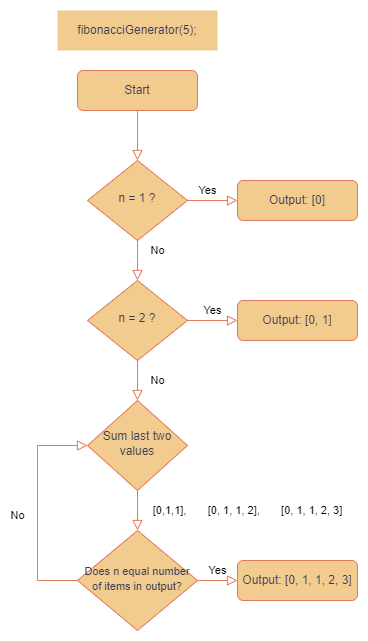

The diagram above was exported from draw.io. Its source (the exported page's mxGraphModel, read from the mxfile embedded in the PNG):
<mxGraphModel dx="794" dy="430" grid="1" gridSize="10" guides="1" tooltips="1" connect="1" arrows="1" fold="1" page="1" pageScale="1" pageWidth="827" pageHeight="1169" math="0" shadow="0">
  <root>
    <mxCell id="WIyWlLk6GJQsqaUBKTNV-0" />
    <mxCell id="WIyWlLk6GJQsqaUBKTNV-1" parent="WIyWlLk6GJQsqaUBKTNV-0" />
    <mxCell id="WIyWlLk6GJQsqaUBKTNV-2" value="" style="rounded=0;html=1;jettySize=auto;orthogonalLoop=1;fontSize=11;endArrow=block;endFill=0;endSize=8;strokeWidth=1;shadow=0;labelBackgroundColor=none;edgeStyle=orthogonalEdgeStyle;strokeColor=#E07A5F;fontColor=default;" parent="WIyWlLk6GJQsqaUBKTNV-1" source="WIyWlLk6GJQsqaUBKTNV-3" target="WIyWlLk6GJQsqaUBKTNV-6" edge="1">
      <mxGeometry relative="1" as="geometry" />
    </mxCell>
    <mxCell id="WIyWlLk6GJQsqaUBKTNV-3" value="Start" style="rounded=1;whiteSpace=wrap;html=1;fontSize=12;glass=0;strokeWidth=1;shadow=0;labelBackgroundColor=none;fillColor=#F2CC8F;strokeColor=#E07A5F;fontColor=#393C56;" parent="WIyWlLk6GJQsqaUBKTNV-1" vertex="1">
      <mxGeometry x="160" y="80" width="120" height="40" as="geometry" />
    </mxCell>
    <mxCell id="WIyWlLk6GJQsqaUBKTNV-4" value="Yes" style="rounded=0;html=1;jettySize=auto;orthogonalLoop=1;fontSize=11;endArrow=block;endFill=0;endSize=8;strokeWidth=1;shadow=0;labelBackgroundColor=none;edgeStyle=orthogonalEdgeStyle;strokeColor=#E07A5F;fontColor=default;" parent="WIyWlLk6GJQsqaUBKTNV-1" source="WIyWlLk6GJQsqaUBKTNV-6" target="WIyWlLk6GJQsqaUBKTNV-10" edge="1">
      <mxGeometry x="-1" y="86" relative="1" as="geometry">
        <mxPoint x="-16" y="-50" as="offset" />
      </mxGeometry>
    </mxCell>
    <mxCell id="WIyWlLk6GJQsqaUBKTNV-5" value="No" style="edgeStyle=orthogonalEdgeStyle;rounded=0;html=1;jettySize=auto;orthogonalLoop=1;fontSize=11;endArrow=block;endFill=0;endSize=8;strokeWidth=1;shadow=0;labelBackgroundColor=none;strokeColor=#E07A5F;fontColor=default;" parent="WIyWlLk6GJQsqaUBKTNV-1" source="WIyWlLk6GJQsqaUBKTNV-6" target="WIyWlLk6GJQsqaUBKTNV-7" edge="1">
      <mxGeometry x="-1" y="-58" relative="1" as="geometry">
        <mxPoint x="-30" y="-8" as="offset" />
      </mxGeometry>
    </mxCell>
    <mxCell id="WIyWlLk6GJQsqaUBKTNV-6" value="n = 1 ?" style="rhombus;whiteSpace=wrap;html=1;shadow=0;fontFamily=Helvetica;fontSize=12;align=center;strokeWidth=1;spacing=6;spacingTop=-4;labelBackgroundColor=none;fillColor=#F2CC8F;strokeColor=#E07A5F;fontColor=#393C56;" parent="WIyWlLk6GJQsqaUBKTNV-1" vertex="1">
      <mxGeometry x="170" y="170" width="100" height="80" as="geometry" />
    </mxCell>
    <mxCell id="WIyWlLk6GJQsqaUBKTNV-7" value="Output: [0]" style="rounded=1;whiteSpace=wrap;html=1;fontSize=12;glass=0;strokeWidth=1;shadow=0;labelBackgroundColor=none;fillColor=#F2CC8F;strokeColor=#E07A5F;fontColor=#393C56;" parent="WIyWlLk6GJQsqaUBKTNV-1" vertex="1">
      <mxGeometry x="320" y="190" width="120" height="40" as="geometry" />
    </mxCell>
    <mxCell id="WIyWlLk6GJQsqaUBKTNV-8" value="No" style="rounded=0;html=1;jettySize=auto;orthogonalLoop=1;fontSize=11;endArrow=block;endFill=0;endSize=8;strokeWidth=1;shadow=0;labelBackgroundColor=none;edgeStyle=orthogonalEdgeStyle;entryX=0.5;entryY=0;entryDx=0;entryDy=0;exitX=0.5;exitY=1;exitDx=0;exitDy=0;strokeColor=#E07A5F;fontColor=default;" parent="WIyWlLk6GJQsqaUBKTNV-1" source="WIyWlLk6GJQsqaUBKTNV-10" target="6MclG0LiF8VYsMCxDlDp-0" edge="1">
      <mxGeometry y="20" relative="1" as="geometry">
        <mxPoint as="offset" />
        <mxPoint x="220" y="400" as="sourcePoint" />
      </mxGeometry>
    </mxCell>
    <mxCell id="WIyWlLk6GJQsqaUBKTNV-9" value="Yes" style="edgeStyle=orthogonalEdgeStyle;rounded=0;html=1;jettySize=auto;orthogonalLoop=1;fontSize=11;endArrow=block;endFill=0;endSize=8;strokeWidth=1;shadow=0;labelBackgroundColor=none;strokeColor=#E07A5F;fontColor=default;" parent="WIyWlLk6GJQsqaUBKTNV-1" source="WIyWlLk6GJQsqaUBKTNV-10" target="WIyWlLk6GJQsqaUBKTNV-12" edge="1">
      <mxGeometry y="10" relative="1" as="geometry">
        <mxPoint as="offset" />
      </mxGeometry>
    </mxCell>
    <mxCell id="WIyWlLk6GJQsqaUBKTNV-10" value="n = 2 ?" style="rhombus;whiteSpace=wrap;html=1;shadow=0;fontFamily=Helvetica;fontSize=12;align=center;strokeWidth=1;spacing=6;spacingTop=-4;labelBackgroundColor=none;fillColor=#F2CC8F;strokeColor=#E07A5F;fontColor=#393C56;" parent="WIyWlLk6GJQsqaUBKTNV-1" vertex="1">
      <mxGeometry x="170" y="290" width="100" height="80" as="geometry" />
    </mxCell>
    <mxCell id="WIyWlLk6GJQsqaUBKTNV-12" value="Output: [0, 1]" style="rounded=1;whiteSpace=wrap;html=1;fontSize=12;glass=0;strokeWidth=1;shadow=0;labelBackgroundColor=none;fillColor=#F2CC8F;strokeColor=#E07A5F;fontColor=#393C56;" parent="WIyWlLk6GJQsqaUBKTNV-1" vertex="1">
      <mxGeometry x="320" y="310" width="120" height="40" as="geometry" />
    </mxCell>
    <mxCell id="6MclG0LiF8VYsMCxDlDp-0" value="Sum last two values" style="rhombus;whiteSpace=wrap;html=1;shadow=0;fontFamily=Helvetica;fontSize=12;align=center;strokeWidth=1;spacing=6;spacingTop=-4;labelBackgroundColor=none;fillColor=#F2CC8F;strokeColor=#E07A5F;fontColor=#393C56;" parent="WIyWlLk6GJQsqaUBKTNV-1" vertex="1">
      <mxGeometry x="170" y="410" width="100" height="90" as="geometry" />
    </mxCell>
    <mxCell id="6MclG0LiF8VYsMCxDlDp-3" value="fibonacciGenerator(5);" style="rounded=0;whiteSpace=wrap;html=1;strokeColor=none;labelBackgroundColor=none;fillColor=#F2CC8F;fontColor=#393C56;" parent="WIyWlLk6GJQsqaUBKTNV-1" vertex="1">
      <mxGeometry x="140" y="20" width="160" height="40" as="geometry" />
    </mxCell>
    <mxCell id="6MclG0LiF8VYsMCxDlDp-4" value="[0,1,1],&amp;nbsp;&lt;span style=&quot;white-space: pre;&quot;&gt;&#09;&lt;/span&gt;&amp;nbsp; [0, 1, 1, 2],&amp;nbsp;&amp;nbsp;&lt;span style=&quot;white-space: pre;&quot;&gt;&#09;&lt;/span&gt;&amp;nbsp; [0, 1, 1, 2, 3]" style="rounded=0;html=1;jettySize=auto;orthogonalLoop=1;fontSize=11;endArrow=block;endFill=0;endSize=8;strokeWidth=1;shadow=0;labelBackgroundColor=none;edgeStyle=orthogonalEdgeStyle;entryX=0.5;entryY=0;entryDx=0;entryDy=0;exitX=0.5;exitY=1;exitDx=0;exitDy=0;strokeColor=#E07A5F;fontColor=default;" parent="WIyWlLk6GJQsqaUBKTNV-1" target="6MclG0LiF8VYsMCxDlDp-5" edge="1">
      <mxGeometry y="110" relative="1" as="geometry">
        <mxPoint as="offset" />
        <mxPoint x="220" y="500" as="sourcePoint" />
      </mxGeometry>
    </mxCell>
    <mxCell id="6MclG0LiF8VYsMCxDlDp-5" value="&lt;font style=&quot;font-size: 11px;&quot;&gt;Does n equal number of items in output?&lt;/font&gt;" style="rhombus;whiteSpace=wrap;html=1;shadow=0;fontFamily=Helvetica;fontSize=12;align=center;strokeWidth=1;spacing=6;spacingTop=-4;labelBackgroundColor=none;fillColor=#F2CC8F;strokeColor=#E07A5F;fontColor=#393C56;" parent="WIyWlLk6GJQsqaUBKTNV-1" vertex="1">
      <mxGeometry x="160" y="540" width="120" height="100" as="geometry" />
    </mxCell>
    <mxCell id="6MclG0LiF8VYsMCxDlDp-6" value="Yes" style="edgeStyle=orthogonalEdgeStyle;rounded=0;html=1;jettySize=auto;orthogonalLoop=1;fontSize=11;endArrow=block;endFill=0;endSize=8;strokeWidth=1;shadow=0;labelBackgroundColor=none;strokeColor=#E07A5F;fontColor=default;" parent="WIyWlLk6GJQsqaUBKTNV-1" target="6MclG0LiF8VYsMCxDlDp-7" edge="1">
      <mxGeometry y="10" relative="1" as="geometry">
        <mxPoint as="offset" />
        <mxPoint x="280" y="590" as="sourcePoint" />
      </mxGeometry>
    </mxCell>
    <mxCell id="6MclG0LiF8VYsMCxDlDp-7" value="Output: [0, 1, 1, 2, 3]" style="rounded=1;whiteSpace=wrap;html=1;fontSize=12;glass=0;strokeWidth=1;shadow=0;labelBackgroundColor=none;fillColor=#F2CC8F;strokeColor=#E07A5F;fontColor=#393C56;" parent="WIyWlLk6GJQsqaUBKTNV-1" vertex="1">
      <mxGeometry x="320" y="570" width="120" height="40" as="geometry" />
    </mxCell>
    <mxCell id="6MclG0LiF8VYsMCxDlDp-14" value="No" style="rounded=0;html=1;jettySize=auto;orthogonalLoop=1;fontSize=11;endArrow=block;endFill=0;endSize=8;strokeWidth=1;shadow=0;labelBackgroundColor=none;edgeStyle=orthogonalEdgeStyle;entryX=0;entryY=0.5;entryDx=0;entryDy=0;exitX=0;exitY=0.5;exitDx=0;exitDy=0;strokeColor=#E07A5F;fontColor=default;" parent="WIyWlLk6GJQsqaUBKTNV-1" source="6MclG0LiF8VYsMCxDlDp-5" target="6MclG0LiF8VYsMCxDlDp-0" edge="1">
      <mxGeometry x="-0.0698" y="20" relative="1" as="geometry">
        <mxPoint as="offset" />
        <mxPoint x="360" y="490" as="sourcePoint" />
        <mxPoint x="360" y="530" as="targetPoint" />
        <Array as="points">
          <mxPoint x="120" y="590" />
          <mxPoint x="120" y="455" />
        </Array>
      </mxGeometry>
    </mxCell>
  </root>
</mxGraphModel>